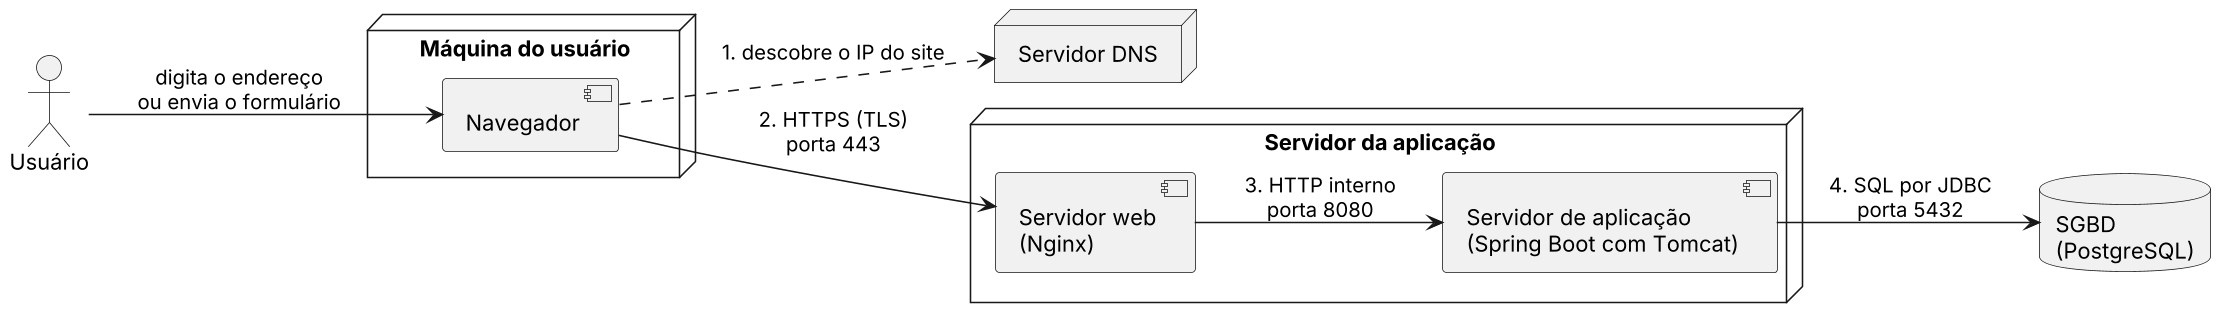

The diagram above was rendered by PlantUML. Its source (embedded in the PNG):
@startuml
skinparam backgroundColor white
skinparam shadowing false
skinparam dpi 150
left to right direction
skinparam defaultFontName Arial
actor "Usuário" as U
node "Máquina do usuário" as M {
component "Navegador" as NAV
}
node "Servidor DNS" as DNS
node "Servidor da aplicação" as S {
component "Servidor web\n(Nginx)" as WEB
component "Servidor de aplicação\n(Spring Boot com Tomcat)" as APP
}
database "SGBD\n(PostgreSQL)" as DB
U --> NAV : digita o endereço\nou envia o formulário
NAV ..> DNS : 1. descobre o IP do site
NAV --> WEB : 2. HTTPS (TLS)\nporta 443
WEB --> APP : 3. HTTP interno\nporta 8080
APP --> DB : 4. SQL por JDBC\nporta 5432
@enduml